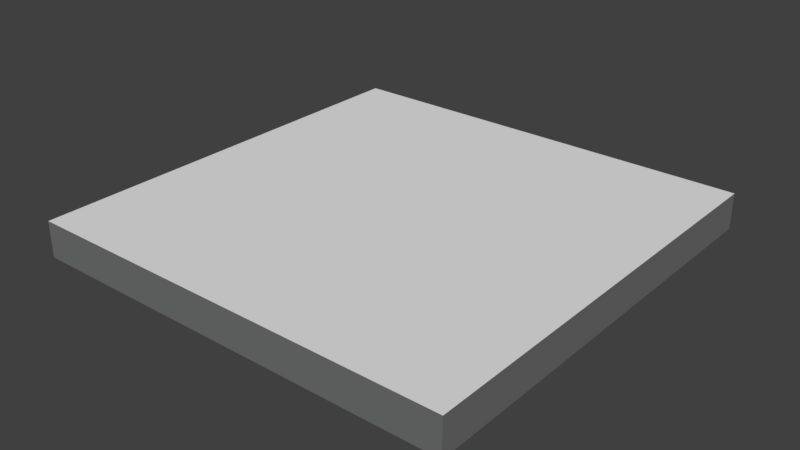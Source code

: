 # Source: FloorModulable.blend  (saved by Blender 2.79.0; exported with 4.5.12 LTS)
import bpy
from mathutils import Matrix  # noqa: F401  (used for matrix-valued properties, if any)

bpy.ops.wm.read_factory_settings(use_empty=True)
scene = bpy.context.scene
scene.name = 'Scene'

# ---- collections
col_collection_1 = bpy.data.collections.new('Collection 1'); scene.collection.children.link(col_collection_1)

# ---- materials (node trees are filled in below, after node groups)
mat_material = bpy.data.materials.new('Material')
mat_material.alpha_threshold = 0.0
mat_material.use_transparent_shadow = False
mat_material.diffuse_color = (0.1679, 0.1679, 0.1679, 1.0)
mat_material.roughness = 0.5
mat_material_001 = bpy.data.materials.new('Material.001')
mat_material_001.alpha_threshold = 0.0
mat_material_001.use_transparent_shadow = False
mat_material_001.roughness = 0.5
mat_material_002 = bpy.data.materials.new('Material.002')
mat_material_002.alpha_threshold = 0.0
mat_material_002.use_transparent_shadow = False
mat_material_002.diffuse_color = (0.04912, 0.06447, 0.1473, 1.0)
mat_material_002.roughness = 0.5

# ---- material node trees

# ---- world
world_world = bpy.data.worlds.new('World'); scene.world = world_world
world_world.color = (0.05088, 0.05088, 0.05088)
world_world.use_sun_shadow = False
world_world.sun_shadow_jitter_overblur = 0.0
world_world.cycles.sampling_method = 'MANUAL'

# ---- meshes
me_cube_009 = bpy.data.meshes.new('Cube.009')
me_cube_009.from_pydata([(1.0, 1.0, 0.0), (1.0, -1.0, 0.0), (-1.0, 1.0, 0.0), (-1.0, -1.0, 0.0), (-1.0, 1.0, -0.5), (-1.0, -1.0, -0.5), (1.0, 1.0, -0.5), (1.0, -1.0, -0.5)], [], [(4, 6, 7, 5), (0, 2, 3, 1), (3, 2, 4, 5), (6, 4, 2, 0), (1, 7, 6, 0), (7, 1, 3, 5)])
me_cube_009.polygons.foreach_set('material_index', [2, 1, 0, 0, 0, 0])
_uv = me_cube_009.uv_layers.new(name='UVMap')
_uv.uv.foreach_set('vector', [0.3333, 0.6667, 0.3333, 0.3333, 0.6667, 0.3333, 0.6667, 0.6667, 0.6667, 0.3333, 0.6667, 0.6667, 0.3333, 0.6667, 0.3333, 0.3333, 0.3333, 0.6667, 0.6667, 0.6667, 0.3333, 0.6667, 0.6667, 0.6667, 0.3333, 0.3333, 0.3333, 0.6667, 0.6667, 0.6667, 0.6667, 0.3333, 0.3333, 0.3333, 0.6667, 0.3333, 0.3333, 0.3333, 0.6667, 0.3333, 0.6667, 0.3333, 0.3333, 0.3333, 0.3333, 0.6667, 0.6667, 0.6667])
me_cube_009.materials.append(mat_material)
me_cube_009.materials.append(mat_material_001)
me_cube_009.materials.append(mat_material_002)
me_cube_009.use_remesh_preserve_volume = False
me_cube_009.use_remesh_preserve_attributes = False
me_cube_009.use_mirror_vertex_groups = False
me_cube_009.update()
me_cube_008 = bpy.data.meshes.new('Cube.008')
me_cube_008.from_pydata([(1.0, 3.0, -0.5), (-1.0, 3.0, -0.5), (-1.0, 3.0, 0.0), (1.0, 3.0, 0.0), (1.0, 1.0, 0.0), (-1.0, 1.0, 0.0), (-1.0, 1.0, -0.5), (1.0, 1.0, -0.5)], [], [(1, 2, 3, 0), (1, 0, 7, 6), (3, 2, 5, 4), (0, 3, 4, 7), (7, 4, 5, 6), (2, 1, 6, 5)])
me_cube_008.polygons.foreach_set('material_index', [0, 2, 1, 0, 0, 0])
_uv = me_cube_008.uv_layers.new(name='UVMap')
_uv.uv.foreach_set('vector', [0.0, 0.3333, 1.0, 0.3333, 1.0, 0.6667, 0.0, 0.6667, 1.589e-07, 0.6667, 7.947e-08, 0.3333, 0.3333, 0.3333, 0.3333, 0.6667, 1.0, 0.3333, 1.0, 0.6667, 0.6667, 0.6667, 0.6667, 0.3333, 7.947e-08, 0.3333, 1.0, 0.3333, 0.6667, 0.3333, 0.3333, 0.3333, 0.3333, 0.3333, 0.6667, 0.3333, 0.6667, 0.6667, 0.3333, 0.6667, 1.0, 0.6667, 1.589e-07, 0.6667, 0.3333, 0.6667, 0.6667, 0.6667])
me_cube_008.materials.append(mat_material)
me_cube_008.materials.append(mat_material_001)
me_cube_008.materials.append(mat_material_002)
me_cube_008.use_remesh_preserve_volume = False
me_cube_008.use_remesh_preserve_attributes = False
me_cube_008.use_mirror_vertex_groups = False
me_cube_008.update()
me_cube_007 = bpy.data.meshes.new('Cube.007')
me_cube_007.from_pydata([(-3.0, 3.0, -0.5), (-3.0, 3.0, 0.0), (-1.0, 3.0, -0.5), (-1.0, 3.0, 0.0), (-3.0, 1.0, -0.5), (-3.0, 1.0, 0.0), (-1.0, 1.0, 0.0), (-1.0, 1.0, -0.5)], [], [(4, 5, 1, 0), (0, 1, 3, 2), (0, 2, 7, 4), (3, 1, 5, 6), (2, 3, 6, 7), (7, 6, 5, 4)])
me_cube_007.polygons.foreach_set('material_index', [0, 0, 2, 1, 0, 0])
_uv = me_cube_007.uv_layers.new(name='UVMap')
_uv.uv.foreach_set('vector', [0.0, 0.6667, 1.0, 0.6667, 1.0, 1.0, 0.0, 1.0, 0.0, 0.0, 1.0, 0.0, 1.0, 0.3333, 0.0, 0.3333, 2.384e-07, 1.0, 1.589e-07, 0.6667, 0.3333, 0.6667, 0.3333, 1.0, 1.0, 0.6667, 1.0, 1.0, 0.6667, 1.0, 0.6667, 0.6667, 1.589e-07, 0.6667, 1.0, 0.6667, 0.6667, 0.6667, 0.3333, 0.6667, 0.3333, 0.6667, 0.6667, 0.6667, 0.6667, 1.0, 0.0, 0.6667])
me_cube_007.materials.append(mat_material)
me_cube_007.materials.append(mat_material_001)
me_cube_007.materials.append(mat_material_002)
me_cube_007.use_remesh_preserve_volume = False
me_cube_007.use_remesh_preserve_attributes = False
me_cube_007.use_mirror_vertex_groups = False
me_cube_007.update()
me_cube_006 = bpy.data.meshes.new('Cube.006')
me_cube_006.from_pydata([(-3.0, 1.0, -0.5), (-3.0, -1.0, -0.5), (-3.0, -1.0, 0.0), (-3.0, 1.0, 0.0), (-1.0, 1.0, 0.0), (-1.0, -1.0, 0.0), (-1.0, 1.0, -0.5), (-1.0, -1.0, -0.5)], [], [(0, 6, 7, 1), (4, 3, 2, 5), (1, 2, 3, 0), (7, 5, 2, 1), (5, 7, 6, 4), (6, 0, 3, 4)])
me_cube_006.polygons.foreach_set('material_index', [2, 1, 0, 0, 0, 0])
_uv = me_cube_006.uv_layers.new(name='UVMap')
_uv.uv.foreach_set('vector', [0.3333, 1.0, 0.3333, 0.6667, 0.6667, 0.6667, 0.6667, 1.0, 0.6667, 0.6667, 0.6667, 1.0, 0.3333, 1.0, 0.3333, 0.6667, 0.0, 0.3333, 1.0, 0.3333, 1.0, 0.6667, 0.0, 0.6667, 0.6667, 0.6667, 0.3333, 0.6667, 0.3333, 1.0, 0.0, 0.3333, 0.3333, 0.6667, 0.6667, 0.6667, 0.3333, 0.6667, 0.6667, 0.6667, 0.3333, 0.6667, 0.0, 0.6667, 0.6667, 1.0, 0.6667, 0.6667])
me_cube_006.materials.append(mat_material)
me_cube_006.materials.append(mat_material_001)
me_cube_006.materials.append(mat_material_002)
me_cube_006.use_remesh_preserve_volume = False
me_cube_006.use_remesh_preserve_attributes = False
me_cube_006.use_mirror_vertex_groups = False
me_cube_006.update()
me_cube_005 = bpy.data.meshes.new('Cube.005')
me_cube_005.from_pydata([(-3.0, -3.0, -0.5), (-3.0, -3.0, 0.0), (-1.0, -3.0, -0.5), (-1.0, -3.0, 0.0), (-3.0, -1.0, -0.5), (-3.0, -1.0, 0.0), (-1.0, -1.0, 0.0), (-1.0, -1.0, -0.5)], [], [(2, 3, 1, 0), (6, 5, 1, 3), (4, 7, 2, 0), (0, 1, 5, 4), (7, 4, 5, 6), (3, 2, 7, 6)])
me_cube_005.polygons.foreach_set('material_index', [0, 1, 2, 0, 0, 0])
_uv = me_cube_005.uv_layers.new(name='UVMap')
_uv.uv.foreach_set('vector', [0.0, 0.6667, 1.0, 0.6667, 1.0, 1.0, 0.0, 1.0, 0.3333, 0.6667, 0.3333, 1.0, 2.384e-07, 1.0, 1.589e-07, 0.6667, 0.6667, 1.0, 0.6667, 0.6667, 1.0, 0.6667, 1.0, 1.0, 0.0, 0.0, 1.0, 0.0, 1.0, 0.3333, 0.0, 0.3333, 0.6667, 0.6667, 0.0, 0.3333, 0.3333, 1.0, 0.3333, 0.6667, 1.0, 0.6667, 0.0, 0.6667, 0.6667, 0.6667, 0.3333, 0.6667])
me_cube_005.materials.append(mat_material)
me_cube_005.materials.append(mat_material_001)
me_cube_005.materials.append(mat_material_002)
me_cube_005.use_remesh_preserve_volume = False
me_cube_005.use_remesh_preserve_attributes = False
me_cube_005.use_mirror_vertex_groups = False
me_cube_005.update()
me_cube_004 = bpy.data.meshes.new('Cube.004')
me_cube_004.from_pydata([(-1.0, -3.0, -0.5), (1.0, -3.0, -0.5), (1.0, -3.0, 0.0), (-1.0, -3.0, 0.0), (1.0, -1.0, 0.0), (-1.0, -1.0, 0.0), (-1.0, -1.0, -0.5), (1.0, -1.0, -0.5)], [], [(4, 5, 3, 2), (6, 7, 1, 0), (1, 2, 3, 0), (3, 5, 6, 0), (7, 6, 5, 4), (2, 1, 7, 4)])
me_cube_004.polygons.foreach_set('material_index', [1, 2, 0, 0, 0, 0])
_uv = me_cube_004.uv_layers.new(name='UVMap')
_uv.uv.foreach_set('vector', [0.3333, 0.3333, 0.3333, 0.6667, 1.589e-07, 0.6667, 7.947e-08, 0.3333, 0.6667, 0.6667, 0.6667, 0.3333, 1.0, 0.3333, 1.0, 0.6667, 0.0, 0.3333, 1.0, 0.3333, 1.0, 0.6667, 0.0, 0.6667, 1.0, 0.6667, 0.3333, 0.6667, 0.6667, 0.6667, 0.0, 0.6667, 0.6667, 0.3333, 0.6667, 0.6667, 0.3333, 0.6667, 0.3333, 0.3333, 1.0, 0.3333, 0.0, 0.3333, 0.6667, 0.3333, 0.3333, 0.3333])
me_cube_004.materials.append(mat_material)
me_cube_004.materials.append(mat_material_001)
me_cube_004.materials.append(mat_material_002)
me_cube_004.use_remesh_preserve_volume = False
me_cube_004.use_remesh_preserve_attributes = False
me_cube_004.use_mirror_vertex_groups = False
me_cube_004.update()
me_cube_003 = bpy.data.meshes.new('Cube.003')
me_cube_003.from_pydata([(3.0, -3.0, -0.5), (3.0, -3.0, 0.0), (1.0, -3.0, -0.5), (1.0, -3.0, 0.0), (3.0, -1.0, -0.5), (3.0, -1.0, 0.0), (1.0, -1.0, 0.0), (1.0, -1.0, -0.5)], [], [(4, 5, 1, 0), (7, 4, 0, 2), (5, 6, 3, 1), (0, 1, 3, 2), (3, 6, 7, 2), (6, 5, 4, 7)])
me_cube_003.polygons.foreach_set('material_index', [0, 2, 1, 0, 0, 0])
_uv = me_cube_003.uv_layers.new(name='UVMap')
_uv.uv.foreach_set('vector', [0.0, 0.6667, 1.0, 0.6667, 1.0, 1.0, 0.0, 1.0, 0.6667, 0.3333, 0.6667, 7.947e-08, 1.0, 0.0, 1.0, 0.3333, 0.3333, 1.589e-07, 0.3333, 0.3333, 7.947e-08, 0.3333, 0.0, 2.384e-07, 0.0, 0.0, 1.0, 0.0, 1.0, 0.3333, 0.0, 0.3333, 1.0, 0.3333, 0.3333, 0.3333, 0.6667, 0.3333, 0.0, 0.3333, 0.3333, 0.3333, 1.0, 0.6667, 0.6667, 7.947e-08, 0.6667, 0.3333])
me_cube_003.materials.append(mat_material)
me_cube_003.materials.append(mat_material_001)
me_cube_003.materials.append(mat_material_002)
me_cube_003.use_remesh_preserve_volume = False
me_cube_003.use_remesh_preserve_attributes = False
me_cube_003.use_mirror_vertex_groups = False
me_cube_003.update()
me_cube_002 = bpy.data.meshes.new('Cube.002')
me_cube_002.from_pydata([(3.0, -1.0, -0.5), (3.0, 1.0, -0.5), (3.0, 1.0, 0.0), (3.0, -1.0, 0.0), (1.0, 1.0, 0.0), (1.0, -1.0, 0.0), (1.0, 1.0, -0.5), (1.0, -1.0, -0.5)], [], [(2, 4, 5, 3), (6, 1, 0, 7), (1, 2, 3, 0), (5, 7, 0, 3), (5, 4, 6, 7), (4, 2, 1, 6)])
me_cube_002.polygons.foreach_set('material_index', [1, 2, 0, 0, 0, 0])
_uv = me_cube_002.uv_layers.new(name='UVMap')
_uv.uv.foreach_set('vector', [0.6667, 7.947e-08, 0.6667, 0.3333, 0.3333, 0.3333, 0.3333, 1.589e-07, 0.3333, 0.3333, 0.3333, 1.589e-07, 0.6667, 7.947e-08, 0.6667, 0.3333, 0.0, 0.3333, 1.0, 0.3333, 1.0, 0.6667, 0.0, 0.6667, 0.3333, 0.3333, 0.6667, 0.3333, 0.6667, 7.947e-08, 1.0, 0.6667, 0.3333, 0.3333, 0.6667, 0.3333, 0.3333, 0.3333, 0.6667, 0.3333, 0.6667, 0.3333, 1.0, 0.3333, 0.3333, 1.589e-07, 0.3333, 0.3333])
me_cube_002.materials.append(mat_material)
me_cube_002.materials.append(mat_material_001)
me_cube_002.materials.append(mat_material_002)
me_cube_002.use_remesh_preserve_volume = False
me_cube_002.use_remesh_preserve_attributes = False
me_cube_002.use_mirror_vertex_groups = False
me_cube_002.update()
me_cube_000 = bpy.data.meshes.new('Cube.000')
me_cube_000.from_pydata([(3.0, 3.0, -0.5), (3.0, 3.0, 0.0), (1.0, 3.0, -0.5), (1.0, 3.0, 0.0), (3.0, 1.0, -0.5), (3.0, 1.0, 0.0), (1.0, 1.0, 0.0), (1.0, 1.0, -0.5)], [], [(2, 3, 1, 0), (1, 3, 6, 5), (2, 0, 4, 7), (0, 1, 5, 4), (6, 7, 4, 5), (2, 7, 6, 3)])
me_cube_000.polygons.foreach_set('material_index', [0, 1, 2, 0, 1, 0])
_uv = me_cube_000.uv_layers.new(name='UVMap')
_uv.uv.foreach_set('vector', [0.0, 0.6667, 1.0, 0.6667, 1.0, 1.0, 0.0, 1.0, 1.0, 0.0, 1.0, 0.3333, 0.6667, 0.3333, 0.6667, 7.947e-08, 7.947e-08, 0.3333, 0.0, 2.384e-07, 0.3333, 1.589e-07, 0.3333, 0.3333, 0.0, 0.0, 1.0, 0.0, 1.0, 0.3333, 0.0, 0.3333, 0.6667, 0.3333, 0.3333, 0.3333, 0.3333, 1.589e-07, 1.0, 0.3333, 7.947e-08, 0.3333, 0.3333, 0.3333, 0.6667, 0.3333, 1.0, 0.3333])
me_cube_000.materials.append(mat_material)
me_cube_000.materials.append(mat_material_001)
me_cube_000.materials.append(mat_material_002)
me_cube_000.use_remesh_preserve_volume = False
me_cube_000.use_remesh_preserve_attributes = False
me_cube_000.use_mirror_vertex_groups = False
me_cube_000.update()
me_cube_001 = bpy.data.meshes.new('Cube.001')
me_cube_001.from_pydata([], [], [])
_uv = me_cube_001.uv_layers.new(name='UVMap')
_uv.uv.foreach_set('vector', [])
me_cube_001.materials.append(mat_material)
me_cube_001.materials.append(mat_material_001)
me_cube_001.materials.append(mat_material_002)
me_cube_001.use_remesh_preserve_volume = False
me_cube_001.use_remesh_preserve_attributes = False
me_cube_001.use_mirror_vertex_groups = False
me_cube_001.update()

# ---- objects
ob_cube_009 = bpy.data.objects.new('Cube.009', me_cube_009)
ob_cube_008 = bpy.data.objects.new('Cube.008', me_cube_008)
ob_cube_007 = bpy.data.objects.new('Cube.007', me_cube_007)
ob_cube_006 = bpy.data.objects.new('Cube.006', me_cube_006)
ob_cube_005 = bpy.data.objects.new('Cube.005', me_cube_005)
ob_cube_004 = bpy.data.objects.new('Cube.004', me_cube_004)
ob_cube_003 = bpy.data.objects.new('Cube.003', me_cube_003)
ob_cube_002 = bpy.data.objects.new('Cube.002', me_cube_002)
ob_cube_001 = bpy.data.objects.new('Cube.001', me_cube_000)
ob_cube = bpy.data.objects.new('Cube', me_cube_001)

# ---- transforms, parenting, visibility, modifiers, constraints
ob_cube_009.location = (0.0, 0.0, 0.0)
ob_cube_009.lineart.crease_threshold = 0.0
ob_cube_008.location = (0.0, 0.0, 0.0)
ob_cube_008.lineart.crease_threshold = 0.0
ob_cube_007.location = (0.0, 0.0, 0.0)
ob_cube_007.lineart.crease_threshold = 0.0
ob_cube_006.location = (0.0, 0.0, 0.0)
ob_cube_006.lineart.crease_threshold = 0.0
ob_cube_005.location = (0.0, 0.0, 0.0)
ob_cube_005.lineart.crease_threshold = 0.0
ob_cube_004.location = (0.0, 0.0, 0.0)
ob_cube_004.lineart.crease_threshold = 0.0
ob_cube_003.location = (0.0, 0.0, 0.0)
ob_cube_003.lineart.crease_threshold = 0.0
ob_cube_002.location = (0.0, 0.0, 0.0)
ob_cube_002.lineart.crease_threshold = 0.0
ob_cube_001.location = (0.0, 0.0, 0.0)
ob_cube_001.lineart.crease_threshold = 0.0
ob_cube.location = (0.0, 0.0, 0.0)
ob_cube.lineart.crease_threshold = 0.0

# ---- collection membership
col_collection_1.objects.link(ob_cube_009)
col_collection_1.objects.link(ob_cube_008)
col_collection_1.objects.link(ob_cube_007)
col_collection_1.objects.link(ob_cube_006)
col_collection_1.objects.link(ob_cube_005)
col_collection_1.objects.link(ob_cube_004)
col_collection_1.objects.link(ob_cube_003)
col_collection_1.objects.link(ob_cube_002)
col_collection_1.objects.link(ob_cube_001)
col_collection_1.objects.link(ob_cube)

# ---- scene / render settings (as saved in the file)
scene.frame_start = 1; scene.frame_end = 250; scene.frame_set(1)
scene.render.engine = 'BLENDER_EEVEE_NEXT'
scene.render.resolution_percentage = 50
scene.render.dither_intensity = 0.0
scene.cycles.use_denoising = False
scene.cycles.samples = 128
scene.cycles.sampling_pattern = 'TABULATED_SOBOL'
scene.cycles.use_adaptive_sampling = False
scene.cycles.use_light_tree = False
scene.cycles.blur_glossy = 0.0
scene.cycles.sample_clamp_indirect = 0.0
scene.view_settings.view_transform = 'Standard'
bpy.context.view_layer.update()

# ---- added for rendering (the .blend has no active camera and no usable light): camera, sun
cam_auto = bpy.data.cameras.new('AutoCamera')
cam_auto.lens = 50.0
cam_auto.sensor_width = 36.0
cam_auto.clip_end = 1000.0
ob_auto_camera = bpy.data.objects.new('AutoCamera', cam_auto)
scene.collection.objects.link(ob_auto_camera)
ob_auto_camera.location = (7.86441, -9.43729, 6.04153)
ob_auto_camera.rotation_euler = (1.09748, -7.21219e-08, 0.694738)
scene.camera = ob_auto_camera
light_auto_sun = bpy.data.lights.new('AutoSun', 'SUN')
light_auto_sun.energy = 3.0
light_auto_sun.angle = 0.0523599
ob_auto_sun = bpy.data.objects.new('AutoSun', light_auto_sun)
scene.collection.objects.link(ob_auto_sun)
ob_auto_sun.rotation_euler = (0.872665, 0.174533, 0.523599)
bpy.context.view_layer.update()
